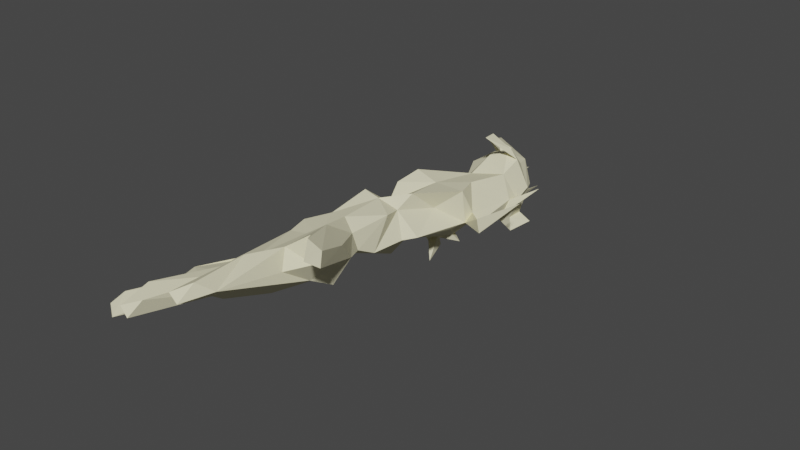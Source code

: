# Source: hand_eye.blend  (saved by Blender 3.4.6; exported with 4.5.12 LTS)
import bpy
from mathutils import Matrix  # noqa: F401  (used for matrix-valued properties, if any)

bpy.ops.wm.read_factory_settings(use_empty=True)
scene = bpy.context.scene
scene.name = 'Scene'

# ---- collections
col_collection = bpy.data.collections.new('Collection'); scene.collection.children.link(col_collection)

# ---- materials (node trees are filled in below, after node groups)
mat_material_001 = bpy.data.materials.new('Material.001')
mat_material_001.alpha_threshold = 0.0
mat_material_001.use_transparent_shadow = False
mat_material_001.diffuse_color = (0.8, 0.7606, 0.5268, 1.0)
mat_material_001.roughness = 0.5
mat_material_001.specular_intensity = 0.0
mat_material_001.line_color = (0.0, 0.0, 0.0, 1.0)
mat_material_002 = bpy.data.materials.new('Material.002')
mat_material_002.alpha_threshold = 0.0
mat_material_002.use_transparent_shadow = False
mat_material_002.roughness = 0.5
mat_material_002.line_color = (0.0, 0.0, 0.0, 1.0)

# ---- material node trees

# ---- world
world_world = bpy.data.worlds.new('World'); scene.world = world_world
world_world.use_nodes = True; world_world.node_tree.nodes.clear()
_N = world_world.node_tree.nodes; _L = world_world.node_tree.links
n0 = _N.new('ShaderNodeOutputWorld'); n0.name = 'World Output'; n0.location = (300, 300)
n1 = _N.new('ShaderNodeBackground'); n1.name = 'Background'; n1.location = (10, 300)
n1.inputs[0].default_value = (0.05088, 0.05088, 0.05088, 1.0)
_L.new(n1.outputs[0], n0.inputs[0])
n0.is_active_output = True
world_world.color = (0.05088, 0.05088, 0.05088)
world_world.use_sun_shadow = False
world_world.sun_shadow_jitter_overblur = 0.0

# ---- meshes
me_cube = bpy.data.meshes.new('Cube')
me_cube.from_pydata([(-11.71, -0.2914, -0.5829), (-11.66, -0.4112, 0.3361), (-11.17, -0.4579, -1.082), (-11.29, -0.7241, -0.7324), (-10.7, -0.5733, -0.358), (-10.94, 0.1385, -1.162), (-10.7, -0.5835, -1.863), (-11.11, -0.7743, -1.162), (-10.18, -0.7836, -1.777), (-9.331, -0.4936, -0.3821), (-8.346, 0.1603, -0.6895), (-8.47, -0.9968, -0.1608), (-6.716, -0.5718, -0.5277), (-6.105, -0.3407, -0.1179), (-5.401, -0.7442, -0.04904), (-5.759, 0.06249, -0.6769), (-3.926, -0.4788, -0.3718), (-2.615, -1.449, -0.2934), (-0.8691, -3.174, -0.07822), (-12.09, -0.02111, 0.2388), (-11.19, -0.2821, 0.6891), (-11.32, -1.445, 0.4653), (-10.8, -0.3973, 0.5958), (-10.65, -0.01942, 1.066), (-9.138, -0.5813, 1.075), (-9.867, -2.058, 0.7477), (-8.359, -1.508, 0.8739), (-8.492, -1.261, 1.382), (-9.012, -0.5411, 0.6617), (-8.688, -0.424, 0.9402), (-7.701, -0.2254, 0.1451), (-8.096, -0.2856, 1.023), (-6.469, -0.5546, 0.9669), (-4.759, -0.3603, 1.059), (-4.016, -0.5988, 0.8078), (-3.817, -0.8479, 0.2083), (-3.278, -1.294, 0.9284), (-2.357, -1.405, 1.183), (-2.576, -0.942, 1.627), (-2.308, -2.541, 0.4276), (-2.761, -0.4202, 1.332), (-1.66, -1.722, 0.7989), (-1.604, -2.097, -0.1295), (-1.046, -1.323, 0.03209), (-1.853, -0.8163, 1.283), (-0.7726, -3.976, 0.3585), (-0.7478, -3.671, 0.8482), (-0.6536, -0.4669, 0.04465), (-0.3231, -3.562, 0.5288), (-0.7507, -1.281, 0.7637), (0.4363, -0.2785, 0.9394), (-13.79, 1.655, -0.3365), (-12.17, -0.006391, -0.6887), (-12.65, 1.11, -0.4546), (-11.94, 1.366, -0.4479), (-12.08, 0.3934, 0.4769), (-12.35, 1.107, -1.704), (-11.76, 1.007, -1.768), (-12.04, 0.9543, -0.01785), (-11.88, 0.2292, -1.192), (-12.13, 0.4803, -1.219), (-11.94, 1.422, 0.0482), (-11.6, 0.4992, -1.636), (-11.52, 0.3747, -1.217), (-11.87, 0.9563, -1.271), (-11.39, 1.627, -1.101), (-11.33, 1.808, -0.3156), (-10.25, 0.4663, -0.6743), (-10.75, 1.355, -0.5986), (-10.77, 2.208, 0.02501), (-10.2, 1.373, -0.8713), (-10.27, 1.705, -0.08024), (-8.852, 1.258, -0.887), (-8.831, 1.665, -0.3996), (-8.921, 2.654, -0.54), (-8.274, 0.8918, -1.308), (-7.681, 1.413, -0.2247), (-8.646, 1.766, 0.09314), (-7.422, 1.103, -1.056), (-6.882, 1.662, -0.1477), (-6.796, 1.032, -0.4427), (-6.223, 1.494, 0.09323), (-6.316, 1.779, -0.1664), (-6.287, 1.752, -0.1307), (-6.204, 1.686, 0.05384), (-6.242, 1.735, -0.1147), (-5.96, 1.605, -0.02295), (-6.135, 1.748, -0.1911), (-5.759, 0.7329, -1.086), (-4.505, 1.204, -0.5946), (-4.341, 2.171, -0.2478), (-3.754, 1.905, -0.6185), (-3.145, 0.1561, 0.03043), (-3.104, 1.862, -0.3633), (-12.7, 0.2564, 0.4028), (-13.16, 2.394, 0.4558), (-12.31, 2.209, 0.1545), (-11.83, 0.2267, 1.591), (-11.85, 0.8826, 0.8008), (-11.99, 0.9649, 0.479), (-11.59, 1.689, 0.4824), (-11.44, 1.788, 0.7732), (-11.62, 2.354, 0.7785), (-11.71, 0.5436, 1.164), (-11.38, 0.5015, 1.263), (-11.81, 0.7484, 1.517), (-11.4, 0.6111, 1.756), (-11.64, 2.411, 0.3723), (-11.35, 1.249, 0.9288), (-11.06, 1.826, 0.5233), (-10.91, 2.371, 0.3455), (-9.44, 1.321, 1.086), (-10.55, 1.724, 0.4644), (-9.446, 1.801, 0.6691), (-10.53, 0.8757, 0.8624), (-8.835, 0.6281, 1.282), (-9.25, 2.034, 1.59), (-8.973, 0.5045, 1.582), (-9.046, 1.71, 1.158), (-8.703, 1.995, 1.336), (-8.306, 1.677, 2.041), (-8.433, 1.72, 1.081), (-8.542, 1.948, 0.8608), (-6.97, 1.735, 0.3594), (-7.413, 2.134, 0.6318), (-7.176, 0.9009, 0.8643), (-6.299, 1.013, 1.334), (-5.716, 2.083, 0.8756), (-5.995, -0.3022, 0.9215), (-4.39, 1.999, 0.7284), (-3.153, 0.4334, 1.322), (-3.172, 1.972, 0.9065), (-3.0, 2.251, 0.1792), (-2.14, 2.395, 0.756), (-0.09985, 0.7137, 0.4597), (-2.518, 1.485, 1.262), (-0.9673, 0.2262, 1.39), (-0.8239, 2.304, 0.1089), (0.2741, 1.408, 1.034), (0.4681, 2.324, -0.02295), (0.8082, -0.947, 0.8716), (0.3132, -1.213, -0.06346), (0.5062, -0.1413, 0.1223), (0.7592, -0.6465, 0.3923), (2.424, -1.959, 0.3038), (1.808, -1.91, 0.7431), (3.053, -1.506, 0.3885), (2.994, -1.712, 0.7895), (3.192, -0.5413, -0.03193), (4.159, -0.4305, 0.4085), (3.652, -0.9119, 0.429), (4.098, -0.5397, 0.8259), (0.5111, 0.7579, 0.2306), (0.5097, 0.796, 0.8864), (0.703, 1.586, 0.1863), (-0.059, 1.949, 1.233), (0.2706, 2.239, 1.012), (0.8957, 0.5346, 0.4884), (1.283, 2.651, 0.325), (0.985, 1.796, 0.5984), (0.9411, 2.08, 0.1192), (2.645, 2.782, 0.2404), (3.846, 1.297, 0.3373), (2.883, 2.5, 0.5922), (2.871, 2.895, 0.7036), (4.004, 1.01, 0.7513), (3.475, 0.819, 0.08949)], [], [(0, 2, 7), (91, 92, 89), (23, 29, 114), (13, 12, 15), (15, 80, 88), (159, 160, 163), (29, 26, 28), (8, 3, 7), (118, 116, 122), (23, 24, 29), (154, 162, 166), (83, 82, 84), (50, 157, 153), (62, 57, 63), (0, 3, 1), (109, 66, 100), (87, 85, 84), (104, 97, 103), (144, 145, 141), (4, 1, 3), (164, 163, 161), (2, 0, 52), (60, 59, 52), (44, 140, 136), (54, 51, 61), (18, 48, 45), (73, 68, 71), (67, 70, 72), (92, 91, 93), (77, 76, 73), (84, 85, 83), (87, 84, 86), (143, 141, 142), (90, 89, 81), (155, 156, 133), (64, 60, 58), (77, 73, 74), (99, 94, 98), (20, 103, 19), (140, 147, 146), (31, 114, 29), (133, 131, 135), (89, 90, 91), (100, 65, 54), (65, 63, 64), (117, 115, 121), (123, 124, 121), (81, 85, 86), (64, 57, 56), (13, 33, 128), (24, 28, 26), (11, 28, 9), (60, 64, 56), (77, 113, 122), (90, 86, 129), (148, 150, 143), (108, 20, 114), (135, 131, 129), (5, 68, 67), (65, 66, 68), (83, 82, 85), (111, 121, 118), (159, 154, 160), (32, 128, 125), (22, 20, 4), (24, 23, 22), (24, 22, 28), (29, 30, 32), (86, 82, 87), (158, 161, 160), (149, 157, 151), (49, 43, 145), (5, 59, 63), (12, 13, 30), (164, 161, 158), (86, 85, 82), (61, 99, 100), (98, 108, 100), (115, 111, 114), (126, 125, 128), (19, 52, 1), (50, 151, 157), (108, 106, 104), (26, 27, 25), (92, 16, 15), (112, 71, 69), (119, 118, 121), (104, 20, 108), (72, 79, 75), (129, 128, 33), (107, 100, 96), (30, 29, 11), (105, 98, 103), (50, 140, 143), (148, 149, 150), (149, 151, 150), (109, 110, 66), (44, 41, 49), (94, 55, 98), (124, 77, 122), (7, 3, 0), (4, 20, 1), (108, 101, 100), (10, 78, 80), (157, 152, 166), (15, 89, 92), (44, 136, 40), (40, 136, 130), (130, 136, 135), (136, 138, 155), (155, 135, 136), (38, 37, 44), (57, 62, 56), (69, 71, 68), (90, 129, 132), (129, 131, 132), (142, 134, 152), (74, 73, 71), (134, 139, 154), (131, 133, 132), (72, 70, 73), (73, 70, 68), (73, 76, 72), (76, 79, 72), (67, 4, 5), (4, 2, 5), (55, 94, 99), (122, 113, 118), (32, 31, 29), (141, 146, 144), (7, 6, 8), (137, 139, 134), (33, 13, 14), (46, 37, 36), (35, 14, 16), (34, 33, 14), (82, 79, 84), (67, 9, 4), (79, 124, 123), (153, 136, 50), (147, 144, 146), (38, 44, 40), (4, 9, 22), (132, 137, 93), (87, 83, 85), (113, 112, 114), (111, 113, 114), (145, 43, 141), (51, 54, 53), (17, 43, 42), (59, 2, 52), (2, 4, 3), (37, 46, 41), (37, 41, 44), (44, 145, 140), (147, 140, 145), (22, 21, 20), (30, 13, 32), (65, 100, 66), (125, 115, 32), (82, 83, 81), (81, 79, 82), (10, 11, 9), (67, 68, 70), (10, 9, 67), (46, 39, 45), (61, 51, 58), (83, 87, 82), (128, 32, 13), (148, 143, 142), (154, 166, 152), (71, 112, 77), (164, 133, 156), (156, 163, 164), (148, 142, 157), (157, 149, 148), (97, 105, 103), (90, 132, 91), (60, 52, 58), (52, 19, 55), (55, 99, 58), (55, 58, 52), (54, 64, 58), (78, 10, 75), (75, 67, 72), (127, 126, 129), (34, 36, 40), (130, 129, 34), (34, 40, 130), (165, 157, 166), (112, 69, 109), (129, 86, 127), (20, 104, 103), (107, 109, 100), (21, 23, 20), (98, 105, 108), (42, 18, 17), (50, 150, 151), (135, 155, 133), (29, 24, 27), (156, 155, 138), (117, 111, 115), (49, 41, 43), (23, 21, 22), (125, 123, 115), (54, 61, 100), (81, 83, 85), (36, 37, 38), (11, 12, 30), (84, 79, 123), (125, 126, 123), (126, 127, 123), (25, 27, 24), (92, 134, 17), (134, 47, 17), (142, 152, 157), (47, 142, 141), (160, 139, 158), (110, 109, 69), (119, 120, 118), (35, 16, 17), (132, 158, 139), (139, 160, 154), (63, 65, 68), (135, 129, 130), (77, 112, 113), (39, 35, 17), (99, 61, 58), (39, 46, 36), (45, 39, 17), (45, 17, 18), (127, 84, 123), (105, 97, 106), (102, 109, 107), (5, 63, 68), (46, 45, 48), (120, 119, 116), (119, 122, 116), (106, 97, 104), (156, 138, 159), (64, 54, 65), (86, 84, 127), (79, 81, 80), (111, 117, 121), (92, 93, 134), (93, 137, 134), (41, 42, 43), (17, 16, 92), (138, 136, 153), (115, 123, 121), (40, 36, 38), (80, 81, 88), (81, 89, 88), (138, 153, 165), (111, 118, 113), (17, 47, 43), (59, 62, 63), (147, 145, 144), (64, 63, 57), (42, 41, 48), (80, 12, 10), (2, 6, 7), (22, 9, 28), (26, 25, 24), (11, 29, 28), (26, 29, 27), (143, 150, 50), (19, 1, 20), (141, 43, 47), (35, 39, 36), (143, 140, 146), (48, 41, 46), (120, 116, 118), (0, 1, 52), (34, 14, 35), (108, 114, 112), (95, 100, 101), (96, 100, 95), (15, 16, 14), (15, 14, 13), (3, 8, 2), (133, 164, 158), (124, 79, 77), (79, 76, 77), (136, 140, 50), (138, 165, 162), (159, 138, 162), (2, 8, 6), (100, 99, 98), (109, 101, 112), (108, 112, 101), (109, 102, 101), (159, 162, 154), (103, 98, 55), (19, 103, 55), (47, 134, 142), (80, 15, 12), (12, 11, 10), (36, 34, 35), (59, 60, 62), (60, 56, 62), (33, 34, 129), (101, 102, 95), (158, 132, 133), (10, 67, 75), (66, 110, 69), (79, 78, 75), (95, 107, 96), (78, 79, 80), (88, 89, 15), (49, 145, 44), (122, 119, 121), (114, 31, 115), (32, 115, 31), (69, 68, 66), (105, 106, 108), (23, 114, 20), (74, 71, 77), (54, 58, 53), (134, 154, 152), (143, 146, 141), (157, 165, 153), (165, 166, 162), (53, 58, 51), (86, 90, 81), (129, 126, 128), (59, 5, 2), (95, 102, 107), (160, 161, 163), (42, 48, 18), (156, 159, 163), (93, 91, 132), (137, 132, 139), (124, 122, 121)])
_uv = me_cube.uv_layers.new(name='UVMap')
_uv.uv.foreach_set('vector', [0.9603, 0.4759, 0.9535, 0.4598, 0.9603, 0.451, 0.4961, 0.1029, 0.4323, 0.1185, 0.4753, 0.074, 0.1682, 0.5312, 0.1508, 0.465, 0.1992, 0.5256, 0.3342, 0.8658, 0.35, 0.8521, 0.35, 0.8874, 0.1911, 0.81, 0.1911, 0.8517, 0.1733, 0.8221, 0.7891, 0.3496, 0.7729, 0.3417, 0.7822, 0.299, 0.01914, 0.6842, 0.05806, 0.6819, 0.02076, 0.6968, 0.5025, 0.4656, 0.454, 0.4467, 0.4702, 0.4463, 0.9632, 0.6896, 0.9504, 0.6858, 0.9632, 0.6714, 0.1682, 0.5312, 0.1453, 0.48, 0.1508, 0.465, 0.4643, 0.2578, 0.44, 0.3651, 0.4245, 0.3482, 0.5598, 0.1831, 0.5586, 0.1822, 0.5663, 0.1857, 0.1353, 0.1469, 0.1529, 0.1275, 0.1719, 0.1417, 0.8904, 0.1134, 0.8881, 0.09985, 0.9043, 0.1171, 0.4413, 0.4292, 0.454, 0.4467, 0.4151, 0.4447, 0.2782, 0.8937, 0.2959, 0.8687, 0.2959, 0.8958, 0.5579, 0.1885, 0.5604, 0.1847, 0.5663, 0.1857, 0.1901, 0.9165, 0.1761, 0.9195, 0.1865, 0.907, 0.6625, 0.2939, 0.6758, 0.3141, 0.6405, 0.3651, 0.4483, 0.4629, 0.4151, 0.4447, 0.454, 0.4467, 0.4995, 0.3404, 0.4872, 0.3383, 0.4969, 0.3302, 0.5461, 0.6129, 0.5663, 0.5972, 0.5851, 0.6047, 0.5943, 0.6236, 0.5796, 0.621, 0.5851, 0.6047, 0.1207, 0.2268, 0.1105, 0.1353, 0.1553, 0.1897, 0.439, 0.6537, 0.4645, 0.5961, 0.4525, 0.6604, 0.307, 0.1809, 0.2907, 0.2004, 0.2807, 0.1836, 0.6807, 0.6058, 0.6691, 0.541, 0.6882, 0.555, 0.3256, 0.4654, 0.3572, 0.467, 0.3523, 0.5136, 0.4323, 0.1185, 0.4961, 0.1029, 0.4884, 0.1385, 0.6964, 0.6124, 0.6895, 0.645, 0.6807, 0.6058, 0.5663, 0.1857, 0.5604, 0.1847, 0.5598, 0.1831, 0.5579, 0.1885, 0.5663, 0.1857, 0.5638, 0.1942, 0.3878, 0.2498, 0.3695, 0.2306, 0.4055, 0.2429, 0.5078, 0.0855, 0.4753, 0.074, 0.4927, 0.01914, 0.213, 0.1593, 0.2225, 0.1466, 0.2335, 0.2305, 0.9104, 0.5851, 0.9041, 0.5792, 0.9104, 0.541, 0.6651, 0.9196, 0.65, 0.9158, 0.6651, 0.8901, 0.2024, 0.5826, 0.1867, 0.6272, 0.2025, 0.5717, 0.5568, 0.5524, 0.5912, 0.541, 0.5859, 0.5707, 0.1105, 0.1353, 0.07904, 0.06111, 0.09302, 0.06647, 0.1555, 0.4425, 0.1992, 0.5256, 0.1508, 0.465, 0.2335, 0.2305, 0.221, 0.2671, 0.2021, 0.2446, 0.4753, 0.074, 0.5078, 0.0855, 0.4961, 0.1029, 0.4645, 0.6751, 0.41, 0.6657, 0.439, 0.6537, 0.3662, 0.4267, 0.3233, 0.4193, 0.3439, 0.4071, 0.866, 0.5004, 0.8582, 0.4864, 0.866, 0.451, 0.2207, 0.401, 0.2362, 0.4147, 0.2238, 0.4503, 0.3586, 0.6089, 0.3671, 0.6075, 0.3624, 0.6176, 0.8543, 0.9294, 0.8697, 0.9207, 0.8697, 0.9424, 0.6749, 0.02012, 0.6396, 0.06012, 0.6409, 0.02696, 0.4214, 0.5203, 0.436, 0.517, 0.4416, 0.5425, 0.4688, 0.526, 0.436, 0.517, 0.4653, 0.4943, 0.3358, 0.9283, 0.3504, 0.9257, 0.3504, 0.9453, 0.5636, 0.1001, 0.5857, 0.07468, 0.5918, 0.1036, 0.5586, 0.2517, 0.5638, 0.1942, 0.591, 0.2433, 0.7347, 0.5584, 0.7542, 0.541, 0.7426, 0.6262, 0.2104, 0.5534, 0.1602, 0.5508, 0.1992, 0.5256, 0.2021, 0.2446, 0.221, 0.2671, 0.2224, 0.3124, 0.3147, 0.4393, 0.3563, 0.4501, 0.3256, 0.4654, 0.41, 0.6657, 0.4328, 0.6761, 0.4156, 0.6921, 0.9604, 0.244, 0.9596, 0.2457, 0.9605, 0.2424, 0.2122, 0.4862, 0.2238, 0.4503, 0.2248, 0.4715, 0.7891, 0.3496, 0.7756, 0.3608, 0.7729, 0.3417, 0.142, 0.3886, 0.1499, 0.3685, 0.1926, 0.4088, 0.4153, 0.4694, 0.407, 0.4594, 0.4483, 0.4629, 0.1453, 0.48, 0.1682, 0.5312, 0.1557, 0.5384, 0.4214, 0.5203, 0.4153, 0.4694, 0.436, 0.517, 0.3122, 0.6601, 0.3232, 0.6962, 0.2789, 0.7129, 0.9605, 0.2314, 0.9596, 0.2457, 0.957, 0.2406, 0.4985, 0.2832, 0.4969, 0.3302, 0.4804, 0.268, 0.7205, 0.4104, 0.7205, 0.2984, 0.7346, 0.4096, 0.6667, 0.3972, 0.6418, 0.4006, 0.6758, 0.3141, 0.3147, 0.4393, 0.3185, 0.4066, 0.3233, 0.4193, 0.3232, 0.7384, 0.3063, 0.7406, 0.3232, 0.6962, 0.6013, 0.5027, 0.5848, 0.4953, 0.5859, 0.4476, 0.9605, 0.2314, 0.9605, 0.2424, 0.9596, 0.2457, 0.9486, 0.5601, 0.9556, 0.541, 0.9556, 0.5678, 0.2025, 0.5717, 0.2104, 0.5534, 0.2251, 0.5648, 0.1878, 0.4661, 0.2122, 0.4862, 0.1992, 0.5256, 0.1941, 0.3768, 0.1926, 0.4088, 0.1499, 0.3685, 0.4086, 0.4252, 0.4376, 0.4066, 0.4151, 0.4447, 0.1353, 0.1469, 0.1174, 0.02, 0.1529, 0.1275, 0.856, 0.7115, 0.8486, 0.6828, 0.8641, 0.6911, 0.1088, 0.4488, 0.12, 0.4586, 0.09567, 0.5093, 0.4323, 0.1185, 0.4161, 0.0869, 0.4416, 0.02535, 0.5744, 0.03331, 0.5567, 0.04423, 0.5603, 0.02737, 0.2339, 0.4586, 0.2248, 0.4715, 0.2238, 0.4503, 0.5428, 0.8406, 0.5603, 0.8153, 0.5603, 0.8571, 0.6633, 0.6058, 0.6936, 0.674, 0.65, 0.6252, 0.2224, 0.3124, 0.1499, 0.3685, 0.1432, 0.3272, 0.7347, 0.8199, 0.753, 0.8069, 0.753, 0.8373, 0.8798, 0.8048, 0.8568, 0.8048, 0.8572, 0.7756, 0.1733, 0.9082, 0.1901, 0.89, 0.1865, 0.907, 0.9486, 0.6099, 0.9597, 0.6061, 0.9525, 0.6237, 0.3796, 0.3327, 0.3771, 0.3662, 0.3644, 0.3487, 0.2902, 0.9551, 0.2765, 0.9537, 0.2902, 0.9357, 0.9634, 0.8659, 0.9555, 0.8615, 0.9634, 0.8431, 0.1207, 0.2268, 0.08906, 0.223, 0.1024, 0.1904, 0.1867, 0.6272, 0.1861, 0.5811, 0.2025, 0.5717, 0.5854, 0.1435, 0.5636, 0.1001, 0.5918, 0.1036, 0.4702, 0.4463, 0.454, 0.4467, 0.4413, 0.4292, 0.4483, 0.4629, 0.407, 0.4594, 0.4151, 0.4447, 0.2104, 0.5534, 0.2331, 0.5554, 0.2251, 0.5648, 0.2959, 0.8305, 0.2781, 0.7881, 0.2959, 0.7789, 0.4281, 0.2586, 0.4365, 0.2476, 0.4245, 0.3482, 0.4416, 0.02535, 0.4753, 0.074, 0.4323, 0.1185, 0.1207, 0.2268, 0.1553, 0.1897, 0.1365, 0.2574, 0.1365, 0.2574, 0.1553, 0.1897, 0.1666, 0.272, 0.1666, 0.272, 0.1553, 0.1897, 0.2021, 0.2446, 0.1553, 0.1897, 0.1911, 0.1477, 0.213, 0.1593, 0.213, 0.1593, 0.2021, 0.2446, 0.1553, 0.1897, 0.1178, 0.2517, 0.1014, 0.2459, 0.1207, 0.2268, 0.9043, 0.4663, 0.9152, 0.451, 0.912, 0.4834, 0.4882, 0.8624, 0.4642, 0.8667, 0.4643, 0.8463, 0.5586, 0.2517, 0.591, 0.2433, 0.5747, 0.2981, 0.591, 0.2433, 0.6, 0.2907, 0.5747, 0.2981, 0.4055, 0.2429, 0.4354, 0.2265, 0.4365, 0.2476, 0.65, 0.7199, 0.6844, 0.7152, 0.6844, 0.7637, 0.4354, 0.2265, 0.4911, 0.2523, 0.4643, 0.2578, 0.6, 0.2907, 0.5965, 0.3274, 0.5747, 0.2981, 0.6633, 0.6058, 0.6604, 0.5591, 0.6807, 0.6058, 0.6807, 0.6058, 0.6604, 0.5591, 0.6691, 0.541, 0.6807, 0.6058, 0.6895, 0.645, 0.6633, 0.6058, 0.6895, 0.645, 0.6936, 0.674, 0.6633, 0.6058, 0.8185, 0.7756, 0.8185, 0.8164, 0.7983, 0.7916, 0.8185, 0.8164, 0.7949, 0.8138, 0.7983, 0.7916, 0.9304, 0.387, 0.9412, 0.3697, 0.9412, 0.3987, 0.5918, 0.1036, 0.5857, 0.07468, 0.6013, 0.08533, 0.142, 0.3886, 0.1555, 0.4425, 0.1508, 0.465, 0.3695, 0.2306, 0.342, 0.3245, 0.3338, 0.3012, 0.4702, 0.4463, 0.4965, 0.4429, 0.5025, 0.4656, 0.4962, 0.2084, 0.4911, 0.2523, 0.4354, 0.2265, 0.6396, 0.06012, 0.6749, 0.02012, 0.6751, 0.04817, 0.01914, 0.1956, 0.1014, 0.2459, 0.1064, 0.2792, 0.6702, 0.09462, 0.6751, 0.04817, 0.6959, 0.0683, 0.6511, 0.08473, 0.6396, 0.06012, 0.6751, 0.04817, 0.5586, 0.1822, 0.5601, 0.1664, 0.5663, 0.1857, 0.3256, 0.4654, 0.2914, 0.4979, 0.2896, 0.4506, 0.5601, 0.1664, 0.5854, 0.1435, 0.5829, 0.1743, 0.1719, 0.1417, 0.1553, 0.1897, 0.1353, 0.1469, 0.4792, 0.9064, 0.4792, 0.929, 0.465, 0.9124, 0.1178, 0.2517, 0.1207, 0.2268, 0.1365, 0.2574, 0.4483, 0.4629, 0.4653, 0.4943, 0.4153, 0.4694, 0.5078, 0.1557, 0.4962, 0.2084, 0.4884, 0.1385, 0.5579, 0.1885, 0.5598, 0.1831, 0.5604, 0.1847, 0.2293, 0.4835, 0.2313, 0.5312, 0.1992, 0.5256, 0.2122, 0.4862, 0.2293, 0.4835, 0.1992, 0.5256, 0.6758, 0.3141, 0.6418, 0.4006, 0.6405, 0.3651, 0.8009, 0.7373, 0.7961, 0.6739, 0.8103, 0.6949, 0.3746, 0.1279, 0.3727, 0.1789, 0.3476, 0.1604, 0.5796, 0.621, 0.5461, 0.6129, 0.5851, 0.6047, 0.7949, 0.8138, 0.8185, 0.8164, 0.8039, 0.8267, 0.1014, 0.2459, 0.01914, 0.1956, 0.08906, 0.223, 0.1014, 0.2459, 0.08906, 0.223, 0.1207, 0.2268, 0.1207, 0.2268, 0.07481, 0.1029, 0.1105, 0.1353, 0.07904, 0.06111, 0.1105, 0.1353, 0.07481, 0.1029, 0.8568, 0.8824, 0.8646, 0.8431, 0.8697, 0.8824, 0.3232, 0.6962, 0.3063, 0.7406, 0.2789, 0.7129, 0.41, 0.6657, 0.4645, 0.6751, 0.4328, 0.6761, 0.1926, 0.4088, 0.1878, 0.4661, 0.142, 0.3886, 0.3687, 0.6048, 0.3677, 0.6059, 0.3586, 0.6089, 0.3586, 0.6089, 0.3646, 0.586, 0.3687, 0.6048, 0.3136, 0.5311, 0.2781, 0.523, 0.2914, 0.4979, 0.3256, 0.4654, 0.3563, 0.4501, 0.3572, 0.467, 0.3136, 0.5311, 0.2914, 0.4979, 0.3256, 0.4654, 0.6607, 0.2405, 0.6698, 0.1724, 0.6753, 0.2444, 0.7924, 0.6045, 0.8089, 0.541, 0.8089, 0.6073, 0.5598, 0.1831, 0.5579, 0.1885, 0.5586, 0.1822, 0.8658, 0.5758, 0.8487, 0.5771, 0.8658, 0.541, 0.3796, 0.3327, 0.3878, 0.2498, 0.4055, 0.2429, 0.4643, 0.2578, 0.4245, 0.3482, 0.4365, 0.2476, 0.5567, 0.04423, 0.5744, 0.03331, 0.5636, 0.1001, 0.2398, 0.05517, 0.2335, 0.2305, 0.2225, 0.1466, 0.2225, 0.1466, 0.226, 0.0609, 0.2398, 0.05517, 0.3796, 0.3327, 0.4055, 0.2429, 0.4281, 0.2586, 0.4281, 0.2586, 0.3771, 0.3662, 0.3796, 0.3327, 0.1761, 0.9195, 0.1733, 0.9082, 0.1865, 0.907, 0.5586, 0.2517, 0.5747, 0.2981, 0.5461, 0.2722, 0.5943, 0.6236, 0.5851, 0.6047, 0.6041, 0.5843, 0.5851, 0.6047, 0.5859, 0.5707, 0.5952, 0.5645, 0.5952, 0.5645, 0.6026, 0.5727, 0.6041, 0.5843, 0.5952, 0.5645, 0.6041, 0.5843, 0.5851, 0.6047, 0.3615, 0.6907, 0.3682, 0.659, 0.3682, 0.7031, 0.346, 0.5623, 0.3136, 0.5311, 0.339, 0.531, 0.339, 0.531, 0.3256, 0.4654, 0.3523, 0.5136, 0.2306, 0.3553, 0.1941, 0.3768, 0.2224, 0.3124, 0.1334, 0.3024, 0.1064, 0.2792, 0.1365, 0.2574, 0.1666, 0.272, 0.2224, 0.3124, 0.1334, 0.3024, 0.1334, 0.3024, 0.1365, 0.2574, 0.1666, 0.272, 0.1901, 0.6774, 0.1759, 0.7557, 0.1733, 0.6819, 0.5744, 0.03331, 0.5603, 0.02737, 0.5714, 0.01914, 0.591, 0.2433, 0.5638, 0.1942, 0.5959, 0.2022, 0.9187, 0.2007, 0.9097, 0.174, 0.9187, 0.1667, 0.7347, 0.8199, 0.7447, 0.7932, 0.753, 0.8069, 0.121, 0.559, 0.1682, 0.5312, 0.1602, 0.5508, 0.7951, 0.8974, 0.7979, 0.8727, 0.8116, 0.8891, 0.3476, 0.1604, 0.307, 0.1809, 0.3746, 0.1279, 0.1353, 0.1469, 0.1057, 0.03706, 0.1174, 0.02, 0.2021, 0.2446, 0.213, 0.1593, 0.2335, 0.2305, 0.1508, 0.465, 0.1453, 0.48, 0.12, 0.4586, 0.4151, 0.9341, 0.404, 0.9192, 0.4151, 0.9044, 0.7483, 0.8756, 0.7483, 0.9112, 0.7366, 0.8819, 0.8763, 0.3928, 0.8922, 0.3697, 0.8922, 0.4049, 0.113, 0.785, 0.1096, 0.8436, 0.1019, 0.8037, 0.1926, 0.4088, 0.2207, 0.401, 0.1878, 0.4661, 0.439, 0.6537, 0.4525, 0.6604, 0.4645, 0.6751, 0.3586, 0.6089, 0.3677, 0.6059, 0.3671, 0.6075, 0.04064, 0.9004, 0.01914, 0.8776, 0.04064, 0.8741, 0.426, 0.7304, 0.426, 0.7949, 0.407, 0.7652, 0.5663, 0.1857, 0.5601, 0.1664, 0.5829, 0.1743, 0.1926, 0.4088, 0.1941, 0.3768, 0.2207, 0.401, 0.1941, 0.3768, 0.2306, 0.3553, 0.2207, 0.401, 0.09567, 0.5093, 0.12, 0.4586, 0.1453, 0.48, 0.4323, 0.1185, 0.4354, 0.2265, 0.3746, 0.1279, 0.4354, 0.2265, 0.3996, 0.2012, 0.3746, 0.1279, 0.4055, 0.2429, 0.4365, 0.2476, 0.4281, 0.2586, 0.3996, 0.2012, 0.4055, 0.2429, 0.3695, 0.2306, 0.4804, 0.268, 0.4911, 0.2523, 0.4985, 0.2832, 0.6637, 0.802, 0.6637, 0.8518, 0.65, 0.8448, 0.8881, 0.04867, 0.8977, 0.01914, 0.8977, 0.06157, 0.426, 0.8661, 0.404, 0.8605, 0.426, 0.8331, 0.5747, 0.2981, 0.5859, 0.4476, 0.5724, 0.4192, 0.4911, 0.2523, 0.4804, 0.268, 0.4643, 0.2578, 0.3233, 0.4193, 0.3662, 0.4267, 0.3563, 0.4501, 0.2021, 0.2446, 0.2224, 0.3124, 0.1666, 0.272, 0.5636, 0.1001, 0.5744, 0.03331, 0.5857, 0.07468, 0.6698, 0.1724, 0.6702, 0.09462, 0.696, 0.1524, 0.6026, 0.5727, 0.6117, 0.5842, 0.6041, 0.5843, 0.6698, 0.1724, 0.6607, 0.2405, 0.6495, 0.1202, 0.6753, 0.2444, 0.6698, 0.1724, 0.696, 0.1524, 0.2807, 0.1836, 0.3746, 0.1279, 0.307, 0.1809, 0.5959, 0.2022, 0.5663, 0.1857, 0.5829, 0.1743, 0.9439, 0.1122, 0.9562, 0.09985, 0.9562, 0.12, 0.4807, 0.7852, 0.4716, 0.7992, 0.467, 0.7818, 0.3147, 0.4393, 0.3233, 0.4193, 0.3563, 0.4501, 0.01914, 0.9484, 0.03225, 0.9387, 0.03225, 0.9572, 0.7503, 0.451, 0.7384, 0.4889, 0.7197, 0.4877, 0.7384, 0.4889, 0.7501, 0.5019, 0.7197, 0.4877, 0.8486, 0.6828, 0.8641, 0.6714, 0.8641, 0.6911, 0.2225, 0.1466, 0.1911, 0.1477, 0.2058, 0.1234, 0.4087, 0.6445, 0.439, 0.6537, 0.41, 0.6657, 0.5638, 0.1942, 0.5663, 0.1857, 0.5959, 0.2022, 0.3646, 0.586, 0.3586, 0.6089, 0.3429, 0.5862, 0.2122, 0.4862, 0.1824, 0.471, 0.2238, 0.4503, 0.4323, 0.1185, 0.4884, 0.1385, 0.4354, 0.2265, 0.4884, 0.1385, 0.4962, 0.2084, 0.4354, 0.2265, 0.362, 0.8139, 0.3342, 0.7931, 0.362, 0.7789, 0.3746, 0.1279, 0.4161, 0.0869, 0.4323, 0.1185, 0.1911, 0.1477, 0.1553, 0.1897, 0.1719, 0.1417, 0.1878, 0.4661, 0.2207, 0.401, 0.2238, 0.4503, 0.1365, 0.2574, 0.1064, 0.2792, 0.1178, 0.2517, 0.1102, 0.6774, 0.135, 0.6825, 0.1019, 0.7123, 0.135, 0.6825, 0.135, 0.7468, 0.1019, 0.7123, 0.1911, 0.1477, 0.1719, 0.1417, 0.1704, 0.02124, 0.2122, 0.4862, 0.2248, 0.4715, 0.2293, 0.4835, 0.3746, 0.1279, 0.3996, 0.2012, 0.3727, 0.1789, 0.9054, 0.1274, 0.8904, 0.1134, 0.9043, 0.1171, 0.6791, 0.2863, 0.6758, 0.3141, 0.6625, 0.2939, 0.9054, 0.1043, 0.9043, 0.1171, 0.8881, 0.09985, 0.7886, 0.4606, 0.82, 0.451, 0.82, 0.4965, 0.3429, 0.5862, 0.287, 0.5878, 0.3136, 0.5311, 0.4649, 0.4391, 0.4965, 0.4429, 0.4702, 0.4463, 0.4153, 0.4694, 0.4653, 0.4943, 0.436, 0.517, 0.05806, 0.6819, 0.06363, 0.7395, 0.02142, 0.6997, 0.6599, 0.4781, 0.6599, 0.4989, 0.6396, 0.4848, 0.5428, 0.9194, 0.5586, 0.8954, 0.5586, 0.9223, 0.7426, 0.6262, 0.7542, 0.541, 0.7542, 0.6331, 0.5859, 0.5707, 0.5674, 0.5641, 0.5568, 0.5524, 0.3695, 0.2306, 0.3727, 0.1789, 0.3996, 0.2012, 0.6702, 0.09462, 0.6698, 0.1724, 0.6495, 0.1202, 0.7566, 0.755, 0.7347, 0.7487, 0.7539, 0.6738, 0.02218, 0.1811, 0.08906, 0.223, 0.01914, 0.1956, 0.1193, 0.9103, 0.1035, 0.8885, 0.1193, 0.8815, 0.4413, 0.4292, 0.4151, 0.4447, 0.4376, 0.4066, 0.6511, 0.08473, 0.6751, 0.04817, 0.6702, 0.09462, 0.2104, 0.5534, 0.1992, 0.5256, 0.2313, 0.5312, 0.821, 0.2274, 0.8095, 0.172, 0.821, 0.1667, 0.8053, 0.2023, 0.8095, 0.172, 0.821, 0.2274, 0.4416, 0.02535, 0.4161, 0.0869, 0.4116, 0.03651, 0.696, 0.01914, 0.6751, 0.04817, 0.6749, 0.02012, 0.9122, 0.6714, 0.9079, 0.7086, 0.9023, 0.6732, 0.5965, 0.3274, 0.6013, 0.5027, 0.5859, 0.4476, 0.5854, 0.1435, 0.5601, 0.1664, 0.5636, 0.1001, 0.8381, 0.3497, 0.8274, 0.3178, 0.8381, 0.2863, 0.1553, 0.1897, 0.1105, 0.1353, 0.1353, 0.1469, 0.5525, 0.685, 0.5603, 0.7748, 0.5461, 0.7727, 0.2058, 0.1234, 0.1911, 0.1477, 0.1822, 0.02547, 0.8715, 0.1667, 0.8715, 0.2077, 0.8592, 0.1962, 0.2251, 0.5648, 0.2024, 0.5826, 0.2025, 0.5717, 0.9795, 0.3812, 0.9809, 0.3697, 0.9809, 0.3961, 0.2104, 0.5534, 0.2313, 0.5312, 0.2331, 0.5554, 0.8003, 0.09268, 0.7867, 0.07083, 0.8033, 0.08313, 0.7343, 0.1177, 0.7484, 0.01914, 0.7484, 0.1284, 0.1901, 0.5668, 0.2025, 0.5717, 0.1861, 0.5811, 0.5859, 0.5707, 0.5912, 0.541, 0.5952, 0.5645, 0.3996, 0.2012, 0.4354, 0.2265, 0.4055, 0.2429, 0.3429, 0.5862, 0.3085, 0.6208, 0.287, 0.5878, 0.287, 0.5878, 0.2781, 0.523, 0.3136, 0.5311, 0.6495, 0.1202, 0.6511, 0.08473, 0.6702, 0.09462, 0.5796, 0.621, 0.5943, 0.6236, 0.5758, 0.6373, 0.5943, 0.6236, 0.6079, 0.6423, 0.5758, 0.6373, 0.1432, 0.3272, 0.1334, 0.3024, 0.2224, 0.3124, 0.8033, 0.08313, 0.7867, 0.07083, 0.8033, 0.01914, 0.5859, 0.4476, 0.5747, 0.2981, 0.5965, 0.3274, 0.3136, 0.5311, 0.3256, 0.4654, 0.339, 0.531, 0.6116, 0.8412, 0.5989, 0.8173, 0.6116, 0.8177, 0.6936, 0.674, 0.6609, 0.6558, 0.65, 0.6252, 0.4807, 0.7304, 0.467, 0.7818, 0.4642, 0.7569, 0.346, 0.5623, 0.3646, 0.586, 0.3429, 0.5862, 0.465, 0.02673, 0.4753, 0.074, 0.4416, 0.02535, 0.6667, 0.3972, 0.6758, 0.3141, 0.6791, 0.4399, 0.7501, 0.5019, 0.7384, 0.4889, 0.7503, 0.4937, 0.1992, 0.5256, 0.1555, 0.4425, 0.1878, 0.4661, 0.142, 0.3886, 0.1878, 0.4661, 0.1555, 0.4425, 0.4882, 0.8624, 0.4643, 0.8463, 0.4882, 0.8375, 0.7979, 0.8727, 0.8116, 0.865, 0.8116, 0.8891, 0.1682, 0.5312, 0.1992, 0.5256, 0.1602, 0.5508, 0.767, 0.1667, 0.767, 0.2237, 0.7352, 0.1773, 0.7961, 0.6739, 0.8103, 0.6714, 0.8103, 0.6949, 0.4354, 0.2265, 0.4643, 0.2578, 0.4365, 0.2476, 0.3878, 0.2498, 0.342, 0.3245, 0.3695, 0.2306, 0.1759, 0.7557, 0.1901, 0.6774, 0.1901, 0.7717, 0.7949, 0.9543, 0.8015, 0.9357, 0.8107, 0.9543, 0.5985, 0.7069, 0.6098, 0.685, 0.6098, 0.7486, 0.5028, 0.6402, 0.5049, 0.5961, 0.5049, 0.6488, 0.2224, 0.3124, 0.1941, 0.3768, 0.1499, 0.3685, 0.3185, 0.4066, 0.3147, 0.4393, 0.294, 0.4311, 0.4807, 0.7304, 0.4807, 0.7852, 0.467, 0.7818, 0.4804, 0.268, 0.4969, 0.3302, 0.4872, 0.3383, 0.7886, 0.4606, 0.82, 0.4965, 0.7952, 0.4838, 0.2225, 0.1466, 0.2058, 0.1234, 0.226, 0.0609, 0.5614, 0.3075, 0.5461, 0.2722, 0.5747, 0.2981, 0.4962, 0.2084, 0.5078, 0.1557, 0.4911, 0.2523, 0.2362, 0.4147, 0.2321, 0.454, 0.2238, 0.4503])
me_cube.materials.append(mat_material_001)
me_cube.materials.append(mat_material_002)
me_cube.use_remesh_preserve_volume = False
me_cube.use_remesh_preserve_attributes = False
me_cube.use_mirror_vertex_groups = False
me_cube.update()
me_cylinder = bpy.data.meshes.new('Cylinder')
me_cylinder.from_pydata([(0.0, 1.0, -1.0), (0.0, 1.0, 1.0), (0.1951, 0.9808, -1.0), (0.1951, 0.9808, 1.0), (0.3827, 0.9239, -1.0), (0.3827, 0.9239, 1.0), (0.5556, 0.8315, -1.0), (0.5556, 0.8315, 1.0), (0.7071, 0.7071, -1.0), (0.7071, 0.7071, 1.0), (0.8315, 0.5556, -1.0), (0.8315, 0.5556, 1.0), (0.9239, 0.3827, -1.0), (0.9239, 0.3827, 1.0), (0.9808, 0.1951, -1.0), (0.9808, 0.1951, 1.0), (1.0, 0.0, -1.0), (1.0, 0.0, 1.0), (0.9808, -0.1951, -1.0), (0.9808, -0.1951, 1.0), (0.9239, -0.3827, -1.0), (0.9239, -0.3827, 1.0), (0.8315, -0.5556, -1.0), (0.8315, -0.5556, 1.0), (0.7071, -0.7071, -1.0), (0.7071, -0.7071, 1.0), (0.5556, -0.8315, -1.0), (0.5556, -0.8315, 1.0), (0.3827, -0.9239, -1.0), (0.3827, -0.9239, 1.0), (0.1951, -0.9808, -1.0), (0.1951, -0.9808, 1.0), (0.0, -1.0, -1.0), (0.0, -1.0, 1.0), (-0.1951, -0.9808, -1.0), (-0.1951, -0.9808, 1.0), (-0.3827, -0.9239, -1.0), (-0.3827, -0.9239, 1.0), (-0.5556, -0.8315, -1.0), (-0.5556, -0.8315, 1.0), (-0.7071, -0.7071, -1.0), (-0.7071, -0.7071, 1.0), (-0.8315, -0.5556, -1.0), (-0.8315, -0.5556, 1.0), (-0.9239, -0.3827, -1.0), (-0.9239, -0.3827, 1.0), (-0.9808, -0.1951, -1.0), (-0.9808, -0.1951, 1.0), (-1.0, 0.0, -1.0), (-1.0, 0.0, 1.0), (-0.9808, 0.1951, -1.0), (-0.9808, 0.1951, 1.0), (-0.9239, 0.3827, -1.0), (-0.9239, 0.3827, 1.0), (-0.8315, 0.5556, -1.0), (-0.8315, 0.5556, 1.0), (-0.7071, 0.7071, -1.0), (-0.7071, 0.7071, 1.0), (-0.5556, 0.8315, -1.0), (-0.5556, 0.8315, 1.0), (-0.3827, 0.9239, -1.0), (-0.3827, 0.9239, 1.0), (-0.1951, 0.9808, -1.0), (-0.1951, 0.9808, 1.0)], [], [(0, 1, 3, 2), (2, 3, 5, 4), (4, 5, 7, 6), (6, 7, 9, 8), (8, 9, 11, 10), (10, 11, 13, 12), (12, 13, 15, 14), (14, 15, 17, 16), (16, 17, 19, 18), (18, 19, 21, 20), (20, 21, 23, 22), (22, 23, 25, 24), (24, 25, 27, 26), (26, 27, 29, 28), (28, 29, 31, 30), (30, 31, 33, 32), (32, 33, 35, 34), (34, 35, 37, 36), (36, 37, 39, 38), (38, 39, 41, 40), (40, 41, 43, 42), (42, 43, 45, 44), (44, 45, 47, 46), (46, 47, 49, 48), (48, 49, 51, 50), (50, 51, 53, 52), (52, 53, 55, 54), (54, 55, 57, 56), (56, 57, 59, 58), (58, 59, 61, 60), (3, 1, 63, 61, 59, 57, 55, 53, 51, 49, 47, 45, 43, 41, 39, 37, 35, 33, 31, 29, 27, 25, 23, 21, 19, 17, 15, 13, 11, 9, 7, 5), (60, 61, 63, 62), (62, 63, 1, 0), (0, 2, 4, 6, 8, 10, 12, 14, 16, 18, 20, 22, 24, 26, 28, 30, 32, 34, 36, 38, 40, 42, 44, 46, 48, 50, 52, 54, 56, 58, 60, 62)])
_uv = me_cylinder.uv_layers.new(name='UVMap')
_uv.uv.foreach_set('vector', [1.0, 0.5, 1.0, 1.0, 0.9688, 1.0, 0.9688, 0.5, 0.9688, 0.5, 0.9688, 1.0, 0.9375, 1.0, 0.9375, 0.5, 0.9375, 0.5, 0.9375, 1.0, 0.9062, 1.0, 0.9062, 0.5, 0.9062, 0.5, 0.9062, 1.0, 0.875, 1.0, 0.875, 0.5, 0.875, 0.5, 0.875, 1.0, 0.8438, 1.0, 0.8438, 0.5, 0.8438, 0.5, 0.8438, 1.0, 0.8125, 1.0, 0.8125, 0.5, 0.8125, 0.5, 0.8125, 1.0, 0.7812, 1.0, 0.7812, 0.5, 0.7812, 0.5, 0.7812, 1.0, 0.75, 1.0, 0.75, 0.5, 0.75, 0.5, 0.75, 1.0, 0.7188, 1.0, 0.7188, 0.5, 0.7188, 0.5, 0.7188, 1.0, 0.6875, 1.0, 0.6875, 0.5, 0.6875, 0.5, 0.6875, 1.0, 0.6562, 1.0, 0.6562, 0.5, 0.6562, 0.5, 0.6562, 1.0, 0.625, 1.0, 0.625, 0.5, 0.625, 0.5, 0.625, 1.0, 0.5938, 1.0, 0.5938, 0.5, 0.5938, 0.5, 0.5938, 1.0, 0.5625, 1.0, 0.5625, 0.5, 0.5625, 0.5, 0.5625, 1.0, 0.5312, 1.0, 0.5312, 0.5, 0.5312, 0.5, 0.5312, 1.0, 0.5, 1.0, 0.5, 0.5, 0.5, 0.5, 0.5, 1.0, 0.4688, 1.0, 0.4688, 0.5, 0.4688, 0.5, 0.4688, 1.0, 0.4375, 1.0, 0.4375, 0.5, 0.4375, 0.5, 0.4375, 1.0, 0.4062, 1.0, 0.4062, 0.5, 0.4062, 0.5, 0.4062, 1.0, 0.375, 1.0, 0.375, 0.5, 0.375, 0.5, 0.375, 1.0, 0.3438, 1.0, 0.3438, 0.5, 0.3438, 0.5, 0.3438, 1.0, 0.3125, 1.0, 0.3125, 0.5, 0.3125, 0.5, 0.3125, 1.0, 0.2812, 1.0, 0.2812, 0.5, 0.2812, 0.5, 0.2812, 1.0, 0.25, 1.0, 0.25, 0.5, 0.25, 0.5, 0.25, 1.0, 0.2188, 1.0, 0.2188, 0.5, 0.2188, 0.5, 0.2188, 1.0, 0.1875, 1.0, 0.1875, 0.5, 0.1875, 0.5, 0.1875, 1.0, 0.1562, 1.0, 0.1562, 0.5, 0.1562, 0.5, 0.1562, 1.0, 0.125, 1.0, 0.125, 0.5, 0.125, 0.5, 0.125, 1.0, 0.09375, 1.0, 0.09375, 0.5, 0.09375, 0.5, 0.09375, 1.0, 0.0625, 1.0, 0.0625, 0.5, 0.2968, 0.4854, 0.25, 0.49, 0.2032, 0.4854, 0.1582, 0.4717, 0.1167, 0.4496, 0.08029, 0.4197, 0.05045, 0.3833, 0.02827, 0.3418, 0.01461, 0.2968, 0.01, 0.25, 0.01461, 0.2032, 0.02827, 0.1582, 0.05045, 0.1167, 0.08029, 0.08029, 0.1167, 0.05045, 0.1582, 0.02827, 0.2032, 0.01461, 0.25, 0.01, 0.2968, 0.01461, 0.3418, 0.02827, 0.3833, 0.05045, 0.4197, 0.08029, 0.4496, 0.1167, 0.4717, 0.1582, 0.4854, 0.2032, 0.49, 0.25, 0.4854, 0.2968, 0.4717, 0.3418, 0.4496, 0.3833, 0.4197, 0.4197, 0.3833, 0.4496, 0.3418, 0.4717, 0.0625, 0.5, 0.0625, 1.0, 0.03125, 1.0, 0.03125, 0.5, 0.03125, 0.5, 0.03125, 1.0, 0.0, 1.0, 0.0, 0.5, 0.75, 0.49, 0.7968, 0.4854, 0.8418, 0.4717, 0.8833, 0.4496, 0.9197, 0.4197, 0.9496, 0.3833, 0.9717, 0.3418, 0.9854, 0.2968, 0.99, 0.25, 0.9854, 0.2032, 0.9717, 0.1582, 0.9496, 0.1167, 0.9197, 0.08029, 0.8833, 0.05045, 0.8418, 0.02827, 0.7968, 0.01461, 0.75, 0.01, 0.7032, 0.01461, 0.6582, 0.02827, 0.6167, 0.05045, 0.5803, 0.08029, 0.5504, 0.1167, 0.5283, 0.1582, 0.5146, 0.2032, 0.51, 0.25, 0.5146, 0.2968, 0.5283, 0.3418, 0.5504, 0.3833, 0.5803, 0.4197, 0.6167, 0.4496, 0.6582, 0.4717, 0.7032, 0.4854])
me_cylinder.update()
arm_armature = bpy.data.armatures.new('Armature')  # bones are not reproduced

# ---- objects
ob_cube = bpy.data.objects.new('Cube', me_cube)
ob_armature = bpy.data.objects.new('Armature', arm_armature)
ob_cylinder = bpy.data.objects.new('Cylinder', me_cylinder)

# ---- transforms, parenting, visibility, modifiers, constraints
ob_cube.parent = ob_armature
ob_cube.matrix_parent_inverse = Matrix(((1.506, -0.0, 0.0, 0.005862), (-0.0, 1.506, -0.0, -0.006197), (0.0, -0.0, 1.506, -0.02729), (-0.0, 0.0, -0.0, 1.0)))
ob_cube.location = (0.0157, -0.04182, 1.062)
ob_cube.rotation_euler = (0.0, -1.566, 0.0)
ob_cube.scale = (0.08861, 0.08861, 0.08861)
ob_cube.lock_rotations_4d = False
ob_cube.empty_display_type = 'ARROWS'
ob_cube.lineart.crease_threshold = 0.0
_vg = ob_cube.vertex_groups.new(name='Bone')
for _i, _w in zip([0, 1, 2, 3, 4, 5, 6, 7, 8, 9, 10, 11, 12, 13, 14, 15, 16, 17, 19, 20, 21, 22, 23, 24, 25, 26, 27, 28, 29, 30, 31, 32, 33, 34, 35, 36, 38, 40, 44, 51, 52, 53, 54, 55, 56, 57, 58, 59, 60, 61, 62, 63, 64, 65, 66, 67, 68, 69, 70, 71, 72, 73, 74, 75, 76, 77, 78, 79, 80, 81, 82, 83, 84, 85, 86, 87, 88, 89, 90, 91, 92, 93, 94, 95, 96, 97, 98, 99, 100, 101, 102, 103, 104, 105, 106, 107, 108, 109, 110, 111, 112, 113, 114, 115, 116, 117, 118, 119, 120, 121, 122, 123, 124, 125, 126, 127, 128, 129, 130, 131, 132, 133, 135, 136, 137, 155, 156], [1.0, 1.0, 1.0, 1.0, 1.0, 1.0, 1.0, 1.0, 1.0, 0.9999, 0.9997, 0.9998, 0.9964, 0.9901, 0.9553, 0.981, 0.8134, 0.04945, 1.0, 1.0, 1.0, 1.0, 1.0, 1.0, 1.0, 1.0, 1.0, 1.0, 1.0, 0.9993, 0.9994, 0.9974, 0.9367, 0.7412, 0.3979, 0.08383, 0.1106, 0.2967, 0.0431, 1.0, 1.0, 1.0, 1.0, 1.0, 1.0, 1.0, 1.0, 1.0, 1.0, 1.0, 1.0, 1.0, 1.0, 1.0, 1.0, 1.0, 1.0, 1.0, 1.0, 1.0, 0.9999, 0.9999, 1.0, 0.9998, 0.9995, 0.9999, 0.9994, 0.9987, 0.9981, 0.9967, 0.9967, 0.9964, 0.9959, 0.996, 0.9934, 0.9955, 0.9912, 0.9843, 0.972, 0.9476, 0.9095, 0.8292, 1.0, 1.0, 1.0, 1.0, 1.0, 1.0, 1.0, 1.0, 1.0, 1.0, 1.0, 1.0, 1.0, 1.0, 1.0, 1.0, 1.0, 1.0, 1.0, 1.0, 1.0, 1.0, 0.9999, 1.0, 0.9999, 0.9999, 0.9999, 0.9999, 0.9999, 0.9988, 0.9993, 0.9997, 0.9981, 0.9937, 0.9897, 0.9773, 0.8668, 0.8811, 0.7931, 0.5226, 0.796, 0.03591, 0.198, 0.01626, 0.02592]): _vg.add([_i], _w, 'REPLACE')
_vg = ob_cube.vertex_groups.new(name='Bone.001')
for _i, _w in zip([14, 16, 17, 33, 34, 35, 36, 37, 38, 39, 40, 41, 42, 43, 44, 49, 92, 130, 135, 136], [0.03642, 0.1794, 0.798, 0.06007, 0.251, 0.593, 0.8899, 0.9237, 0.7877, 0.1363, 0.6076, 0.7831, 0.2046, 0.09764, 0.5194, 0.09379, 0.05476, 0.1041, 0.01269, 0.05592]): _vg.add([_i], _w, 'REPLACE')
_vg = ob_cube.vertex_groups.new(name='Bone.003')
for _i, _w in zip([17, 18, 35, 36, 37, 39, 41, 42, 43, 45], [0.1226, 0.1197, 0.0001224, 0.00881, 0.03355, 0.7914, 0.06132, 0.6136, 0.0465, 0.01058]): _vg.add([_i], _w, 'REPLACE')
_vg = ob_cube.vertex_groups.new(name='Bone.002')
for _i, _w in zip([18, 39, 41, 42, 45, 46, 48], [0.8756, 0.06705, 0.05604, 0.1161, 1.0, 0.9724, 1.004]): _vg.add([_i], _w, 'REPLACE')
_vg = ob_cube.vertex_groups.new(name='Bone.004')
for _i, _w in zip([17, 37, 38, 40, 41, 42, 43, 44, 47, 49, 134, 136, 141, 142, 143, 145], [0.02697, 0.04399, 0.07313, 0.05806, 0.0854, 0.06108, 0.8153, 0.3309, 0.8574, 0.8154, 0.03314, 0.0302, 0.7916, 0.01502, 0.02903, 0.03419]): _vg.add([_i], _w, 'REPLACE')
_vg = ob_cube.vertex_groups.new(name='Bone.009')
for _i, _w in zip([44, 50, 136, 140, 141, 142, 143, 145, 146], [0.07443, 0.07046, 0.008284, 0.8438, 0.1182, 0.02654, 0.2247, 0.06585, 0.003581]): _vg.add([_i], _w, 'REPLACE')
_vg = ob_cube.vertex_groups.new(name='Bone.008')
for _i, _w in zip([49, 140, 141, 143, 144, 145, 146, 147], [0.02399, 0.0594, 0.05369, 0.003203, 0.9732, 0.9119, 1.0, 1.029]): _vg.add([_i], _w, 'REPLACE')
_vg = ob_cube.vertex_groups.new(name='Bone.005')
for _i, _w in zip([38, 40, 44, 47, 50, 92, 93, 132, 133, 134, 135, 136, 137, 138, 140, 141, 142, 143, 148, 149, 152, 153, 155, 157], [0.02865, 0.03918, 0.1624, 0.07559, 0.8765, 0.009485, 0.00266, 0.009413, 0.01781, 0.1479, 0.07123, 0.7642, 0.02625, 0.03821, 0.06796, 0.01298, 0.834, 0.6602, 0.01742, 0.0004546, 0.0789, 0.08839, 0.003069, 0.3368]): _vg.add([_i], _w, 'REPLACE')
_vg = ob_cube.vertex_groups.new(name='Bone.011')
_vg = ob_cube.vertex_groups.new(name='Bone.010')
for _i, _w in zip([50, 143, 148, 149, 150, 151, 157], [0.001952, 0.03107, 0.9427, 0.9952, 0.9874, 1.004, 0.002909]): _vg.add([_i], _w, 'REPLACE')
_vg = ob_cube.vertex_groups.new(name='Bone.006')
for _i, _w in zip([50, 134, 136, 137, 138, 139, 142, 152, 153, 154, 155, 156, 157, 159, 160, 166], [0.01424, 0.758, 0.02149, 0.02082, 0.7234, 0.04712, 0.08547, 0.877, 0.829, 0.6588, 0.159, 0.005148, 0.5906, 0.1071, 0.04232, 0.02288]): _vg.add([_i], _w, 'REPLACE')
_vg = ob_cube.vertex_groups.new(name='Bone.013')
for _i, _w in zip([138, 153, 159, 165], [0.05912, 0.07293, 0.1073, 0.003931]): _vg.add([_i], _w, 'REPLACE')
_vg = ob_cube.vertex_groups.new(name='Bone.012')
for _i, _w in zip([138, 157, 162, 165, 166], [0.004248, 0.0233, 1.009, 1.0, 0.968]): _vg.add([_i], _w, 'REPLACE')
_vg = ob_cube.vertex_groups.new(name='Bone.007')
for _i, _w in zip([91, 93, 131, 132, 133, 135, 136, 137, 138, 139, 154, 155, 156, 158, 159, 160, 164], [0.03677, 0.16, 0.09864, 0.23, 0.5171, 0.1143, 0.03452, 0.6814, 0.1368, 0.7097, 0.2063, 0.7554, 0.8395, 0.07977, 0.6768, 0.1441, 0.02875]): _vg.add([_i], _w, 'REPLACE')
_vg = ob_cube.vertex_groups.new(name='Bone.015')
for _i, _w in zip([133, 135, 137, 139, 154, 156, 158, 159, 160, 161, 164], [0.15, 0.004986, 0.07731, 0.2007, 0.06902, 0.001898, 0.8038, 0.0661, 0.7814, 0.05506, 0.1262]): _vg.add([_i], _w, 'REPLACE')
_vg = ob_cube.vertex_groups.new(name='Bone.014')
for _i, _w in zip([156, 158, 159, 161, 163, 164], [0.05376, 0.09585, 0.007773, 0.9416, 0.9779, 0.8854]): _vg.add([_i], _w, 'REPLACE')
_m = ob_cube.modifiers.new('Armature', 'ARMATURE')
_m.object = ob_armature
_m = ob_cube.modifiers.new('Cast', 'CAST')
_m.cast_type = 'CYLINDER'
_m.object = ob_cylinder
_m.use_z = False
_m.factor = 0.012
_m.radius = 13.46
_m.size = 19.1
ob_armature.location = (0.04751, -0.004352, 0.001357)
ob_armature.rotation_euler = (-1.481, -1.067, -3.457)
ob_armature.scale = (0.3633, 0.3633, 0.3633)
ob_cylinder.location = (0.0, 0.0, 0.06948)
ob_cylinder.scale = (0.1459, 0.1459, 0.1197)
ob_cylinder.hide_render = True

# ---- collection membership
col_collection.objects.link(ob_cube)
col_collection.objects.link(ob_armature)
col_collection.objects.link(ob_cylinder)

# ---- scene / render settings (as saved in the file)
scene.frame_start = 1; scene.frame_end = 16; scene.frame_set(15)
scene.render.engine = 'BLENDER_EEVEE_NEXT'
scene.render.fps = 10
scene.cycles.sampling_pattern = 'TABULATED_SOBOL'
scene.cycles.use_light_tree = False
scene.view_settings.view_transform = 'Filmic'
bpy.context.view_layer.update()

# ---- added for rendering (the .blend has no active camera and no usable light): camera, sun
cam_auto = bpy.data.cameras.new('AutoCamera')
cam_auto.lens = 50.0
cam_auto.sensor_width = 36.0
cam_auto.clip_end = 1000.0
ob_auto_camera = bpy.data.objects.new('AutoCamera', cam_auto)
scene.collection.objects.link(ob_auto_camera)
ob_auto_camera.location = (1.06505, -1.53893, 0.859394)
ob_auto_camera.rotation_euler = (1.09748, -7.21219e-08, 0.694738)
scene.camera = ob_auto_camera
light_auto_sun = bpy.data.lights.new('AutoSun', 'SUN')
light_auto_sun.energy = 3.0
light_auto_sun.angle = 0.0523599
ob_auto_sun = bpy.data.objects.new('AutoSun', light_auto_sun)
scene.collection.objects.link(ob_auto_sun)
ob_auto_sun.rotation_euler = (0.872665, 0.174533, 0.523599)
bpy.context.view_layer.update()
